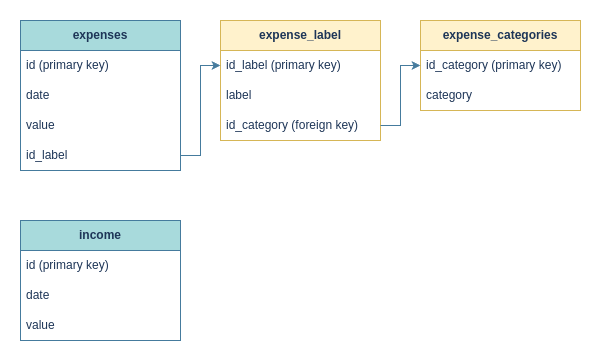

The diagram above was exported from draw.io. Its source (the exported page's mxGraphModel, read from the mxfile embedded in the PNG):
<mxGraphModel dx="706" dy="632" grid="1" gridSize="10" guides="1" tooltips="1" connect="1" arrows="1" fold="1" page="1" pageScale="1" pageWidth="850" pageHeight="1100" math="0" shadow="0">
  <root>
    <mxCell id="0" />
    <mxCell id="1" parent="0" />
    <mxCell id="UqbT94H1K-0Br9mkm44D-1" value="&lt;b&gt;expenses&lt;/b&gt;" style="swimlane;fontStyle=0;childLayout=stackLayout;horizontal=1;startSize=30;horizontalStack=0;resizeParent=1;resizeParentMax=0;resizeLast=0;collapsible=1;marginBottom=0;whiteSpace=wrap;html=1;fillColor=#A8DADC;strokeColor=#457B9D;rounded=0;labelBackgroundColor=none;fontColor=#1D3557;" vertex="1" parent="1">
      <mxGeometry x="40" y="40" width="160" height="150" as="geometry" />
    </mxCell>
    <mxCell id="UqbT94H1K-0Br9mkm44D-2" value="id (primary key)" style="text;strokeColor=none;fillColor=none;align=left;verticalAlign=middle;spacingLeft=4;spacingRight=4;overflow=hidden;points=[[0,0.5],[1,0.5]];portConstraint=eastwest;rotatable=0;whiteSpace=wrap;html=1;rounded=0;labelBackgroundColor=none;fontColor=#1D3557;" vertex="1" parent="UqbT94H1K-0Br9mkm44D-1">
      <mxGeometry y="30" width="160" height="30" as="geometry" />
    </mxCell>
    <mxCell id="UqbT94H1K-0Br9mkm44D-17" value="date" style="text;strokeColor=none;fillColor=none;align=left;verticalAlign=middle;spacingLeft=4;spacingRight=4;overflow=hidden;points=[[0,0.5],[1,0.5]];portConstraint=eastwest;rotatable=0;whiteSpace=wrap;html=1;rounded=0;labelBackgroundColor=none;fontColor=#1D3557;" vertex="1" parent="UqbT94H1K-0Br9mkm44D-1">
      <mxGeometry y="60" width="160" height="30" as="geometry" />
    </mxCell>
    <mxCell id="UqbT94H1K-0Br9mkm44D-3" value="value" style="text;strokeColor=none;fillColor=none;align=left;verticalAlign=middle;spacingLeft=4;spacingRight=4;overflow=hidden;points=[[0,0.5],[1,0.5]];portConstraint=eastwest;rotatable=0;whiteSpace=wrap;html=1;rounded=0;labelBackgroundColor=none;fontColor=#1D3557;" vertex="1" parent="UqbT94H1K-0Br9mkm44D-1">
      <mxGeometry y="90" width="160" height="30" as="geometry" />
    </mxCell>
    <mxCell id="UqbT94H1K-0Br9mkm44D-4" value="id_label" style="text;strokeColor=none;fillColor=none;align=left;verticalAlign=middle;spacingLeft=4;spacingRight=4;overflow=hidden;points=[[0,0.5],[1,0.5]];portConstraint=eastwest;rotatable=0;whiteSpace=wrap;html=1;rounded=0;labelBackgroundColor=none;fontColor=#1D3557;" vertex="1" parent="UqbT94H1K-0Br9mkm44D-1">
      <mxGeometry y="120" width="160" height="30" as="geometry" />
    </mxCell>
    <mxCell id="UqbT94H1K-0Br9mkm44D-5" value="&lt;b&gt;income&lt;/b&gt;" style="swimlane;fontStyle=0;childLayout=stackLayout;horizontal=1;startSize=30;horizontalStack=0;resizeParent=1;resizeParentMax=0;resizeLast=0;collapsible=1;marginBottom=0;whiteSpace=wrap;html=1;fillColor=#A8DADC;strokeColor=#457B9D;rounded=0;labelBackgroundColor=none;fontColor=#1D3557;" vertex="1" parent="1">
      <mxGeometry x="40" y="240" width="160" height="120" as="geometry" />
    </mxCell>
    <mxCell id="UqbT94H1K-0Br9mkm44D-6" value="id (primary key)" style="text;strokeColor=none;fillColor=none;align=left;verticalAlign=middle;spacingLeft=4;spacingRight=4;overflow=hidden;points=[[0,0.5],[1,0.5]];portConstraint=eastwest;rotatable=0;whiteSpace=wrap;html=1;rounded=0;labelBackgroundColor=none;fontColor=#1D3557;" vertex="1" parent="UqbT94H1K-0Br9mkm44D-5">
      <mxGeometry y="30" width="160" height="30" as="geometry" />
    </mxCell>
    <mxCell id="UqbT94H1K-0Br9mkm44D-7" value="date" style="text;strokeColor=none;fillColor=none;align=left;verticalAlign=middle;spacingLeft=4;spacingRight=4;overflow=hidden;points=[[0,0.5],[1,0.5]];portConstraint=eastwest;rotatable=0;whiteSpace=wrap;html=1;rounded=0;labelBackgroundColor=none;fontColor=#1D3557;" vertex="1" parent="UqbT94H1K-0Br9mkm44D-5">
      <mxGeometry y="60" width="160" height="30" as="geometry" />
    </mxCell>
    <mxCell id="UqbT94H1K-0Br9mkm44D-8" value="value" style="text;strokeColor=none;fillColor=none;align=left;verticalAlign=middle;spacingLeft=4;spacingRight=4;overflow=hidden;points=[[0,0.5],[1,0.5]];portConstraint=eastwest;rotatable=0;whiteSpace=wrap;html=1;rounded=0;labelBackgroundColor=none;fontColor=#1D3557;" vertex="1" parent="UqbT94H1K-0Br9mkm44D-5">
      <mxGeometry y="90" width="160" height="30" as="geometry" />
    </mxCell>
    <mxCell id="UqbT94H1K-0Br9mkm44D-9" value="&lt;b&gt;expense_categories&lt;/b&gt;" style="swimlane;fontStyle=0;childLayout=stackLayout;horizontal=1;startSize=30;horizontalStack=0;resizeParent=1;resizeParentMax=0;resizeLast=0;collapsible=1;marginBottom=0;whiteSpace=wrap;html=1;fillColor=#fff2cc;strokeColor=#d6b656;rounded=0;labelBackgroundColor=none;fontColor=#1D3557;" vertex="1" parent="1">
      <mxGeometry x="440" y="40" width="160" height="90" as="geometry" />
    </mxCell>
    <mxCell id="UqbT94H1K-0Br9mkm44D-10" value="id_category (primary key)" style="text;strokeColor=none;fillColor=none;align=left;verticalAlign=middle;spacingLeft=4;spacingRight=4;overflow=hidden;points=[[0,0.5],[1,0.5]];portConstraint=eastwest;rotatable=0;whiteSpace=wrap;html=1;rounded=0;labelBackgroundColor=none;fontColor=#1D3557;" vertex="1" parent="UqbT94H1K-0Br9mkm44D-9">
      <mxGeometry y="30" width="160" height="30" as="geometry" />
    </mxCell>
    <mxCell id="UqbT94H1K-0Br9mkm44D-11" value="category" style="text;strokeColor=none;fillColor=none;align=left;verticalAlign=middle;spacingLeft=4;spacingRight=4;overflow=hidden;points=[[0,0.5],[1,0.5]];portConstraint=eastwest;rotatable=0;whiteSpace=wrap;html=1;rounded=0;labelBackgroundColor=none;fontColor=#1D3557;" vertex="1" parent="UqbT94H1K-0Br9mkm44D-9">
      <mxGeometry y="60" width="160" height="30" as="geometry" />
    </mxCell>
    <mxCell id="UqbT94H1K-0Br9mkm44D-13" value="&lt;b&gt;expense_label&lt;/b&gt;" style="swimlane;fontStyle=0;childLayout=stackLayout;horizontal=1;startSize=30;horizontalStack=0;resizeParent=1;resizeParentMax=0;resizeLast=0;collapsible=1;marginBottom=0;whiteSpace=wrap;html=1;fillColor=#fff2cc;strokeColor=#d6b656;rounded=0;labelBackgroundColor=none;fontColor=#1D3557;" vertex="1" parent="1">
      <mxGeometry x="240" y="40" width="160" height="120" as="geometry" />
    </mxCell>
    <mxCell id="UqbT94H1K-0Br9mkm44D-14" value="id_label (primary key)" style="text;strokeColor=none;fillColor=none;align=left;verticalAlign=middle;spacingLeft=4;spacingRight=4;overflow=hidden;points=[[0,0.5],[1,0.5]];portConstraint=eastwest;rotatable=0;whiteSpace=wrap;html=1;rounded=0;labelBackgroundColor=none;fontColor=#1D3557;" vertex="1" parent="UqbT94H1K-0Br9mkm44D-13">
      <mxGeometry y="30" width="160" height="30" as="geometry" />
    </mxCell>
    <mxCell id="UqbT94H1K-0Br9mkm44D-15" value="label" style="text;strokeColor=none;fillColor=none;align=left;verticalAlign=middle;spacingLeft=4;spacingRight=4;overflow=hidden;points=[[0,0.5],[1,0.5]];portConstraint=eastwest;rotatable=0;whiteSpace=wrap;html=1;rounded=0;labelBackgroundColor=none;fontColor=#1D3557;" vertex="1" parent="UqbT94H1K-0Br9mkm44D-13">
      <mxGeometry y="60" width="160" height="30" as="geometry" />
    </mxCell>
    <mxCell id="UqbT94H1K-0Br9mkm44D-16" value="id_category (foreign key)" style="text;strokeColor=none;fillColor=none;align=left;verticalAlign=middle;spacingLeft=4;spacingRight=4;overflow=hidden;points=[[0,0.5],[1,0.5]];portConstraint=eastwest;rotatable=0;whiteSpace=wrap;html=1;rounded=0;labelBackgroundColor=none;fontColor=#1D3557;" vertex="1" parent="UqbT94H1K-0Br9mkm44D-13">
      <mxGeometry y="90" width="160" height="30" as="geometry" />
    </mxCell>
    <mxCell id="UqbT94H1K-0Br9mkm44D-18" style="edgeStyle=orthogonalEdgeStyle;rounded=0;orthogonalLoop=1;jettySize=auto;html=1;exitX=1;exitY=0.5;exitDx=0;exitDy=0;entryX=0;entryY=0.5;entryDx=0;entryDy=0;fillColor=#A8DADC;strokeColor=#457B9D;labelBackgroundColor=none;fontColor=default;" edge="1" parent="1" source="UqbT94H1K-0Br9mkm44D-4" target="UqbT94H1K-0Br9mkm44D-14">
      <mxGeometry relative="1" as="geometry" />
    </mxCell>
    <mxCell id="UqbT94H1K-0Br9mkm44D-19" style="edgeStyle=orthogonalEdgeStyle;rounded=0;orthogonalLoop=1;jettySize=auto;html=1;exitX=1;exitY=0.5;exitDx=0;exitDy=0;entryX=0;entryY=0.5;entryDx=0;entryDy=0;fillColor=#A8DADC;strokeColor=#457B9D;labelBackgroundColor=none;fontColor=default;" edge="1" parent="1" source="UqbT94H1K-0Br9mkm44D-16" target="UqbT94H1K-0Br9mkm44D-10">
      <mxGeometry relative="1" as="geometry" />
    </mxCell>
  </root>
</mxGraphModel>